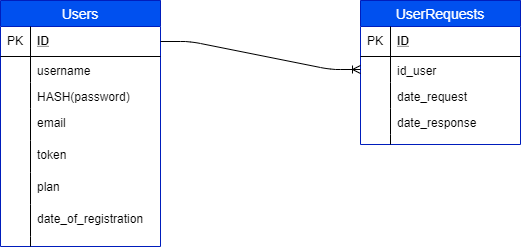

The diagram above was exported from draw.io. Its source (the exported page's mxGraphModel, read from the mxfile embedded in the PNG):
<mxGraphModel dx="1422" dy="713" grid="1" gridSize="10" guides="1" tooltips="1" connect="1" arrows="1" fold="1" page="1" pageScale="1" pageWidth="827" pageHeight="1169" math="0" shadow="0">
  <root>
    <mxCell id="0" />
    <mxCell id="1" parent="0" />
    <mxCell id="PVdf0DLdsGlfrL0I3T4d-1" value="Users" style="swimlane;fontStyle=0;childLayout=stackLayout;horizontal=1;startSize=26;fillColor=#0050ef;horizontalStack=0;resizeParent=1;resizeParentMax=0;resizeLast=0;collapsible=1;marginBottom=0;swimlaneFillColor=#ffffff;align=center;fontSize=14;strokeColor=#001DBC;fontColor=#ffffff;" vertex="1" parent="1">
      <mxGeometry x="120" y="50" width="160" height="246" as="geometry" />
    </mxCell>
    <mxCell id="PVdf0DLdsGlfrL0I3T4d-2" value="ID" style="shape=partialRectangle;top=0;left=0;right=0;bottom=1;align=left;verticalAlign=middle;fillColor=none;spacingLeft=34;spacingRight=4;overflow=hidden;rotatable=0;points=[[0,0.5],[1,0.5]];portConstraint=eastwest;dropTarget=0;fontStyle=5;fontSize=12;" vertex="1" parent="PVdf0DLdsGlfrL0I3T4d-1">
      <mxGeometry y="26" width="160" height="30" as="geometry" />
    </mxCell>
    <mxCell id="PVdf0DLdsGlfrL0I3T4d-3" value="PK" style="shape=partialRectangle;top=0;left=0;bottom=0;fillColor=none;align=left;verticalAlign=middle;spacingLeft=4;spacingRight=4;overflow=hidden;rotatable=0;points=[];portConstraint=eastwest;part=1;fontSize=12;" vertex="1" connectable="0" parent="PVdf0DLdsGlfrL0I3T4d-2">
      <mxGeometry width="30" height="30" as="geometry" />
    </mxCell>
    <mxCell id="PVdf0DLdsGlfrL0I3T4d-4" value="username" style="shape=partialRectangle;top=0;left=0;right=0;bottom=0;align=left;verticalAlign=top;fillColor=none;spacingLeft=34;spacingRight=4;overflow=hidden;rotatable=0;points=[[0,0.5],[1,0.5]];portConstraint=eastwest;dropTarget=0;fontSize=12;" vertex="1" parent="PVdf0DLdsGlfrL0I3T4d-1">
      <mxGeometry y="56" width="160" height="26" as="geometry" />
    </mxCell>
    <mxCell id="PVdf0DLdsGlfrL0I3T4d-5" value="" style="shape=partialRectangle;top=0;left=0;bottom=0;fillColor=none;align=left;verticalAlign=top;spacingLeft=4;spacingRight=4;overflow=hidden;rotatable=0;points=[];portConstraint=eastwest;part=1;fontSize=12;" vertex="1" connectable="0" parent="PVdf0DLdsGlfrL0I3T4d-4">
      <mxGeometry width="30" height="26" as="geometry" />
    </mxCell>
    <mxCell id="PVdf0DLdsGlfrL0I3T4d-6" value="HASH(password)" style="shape=partialRectangle;top=0;left=0;right=0;bottom=0;align=left;verticalAlign=top;fillColor=none;spacingLeft=34;spacingRight=4;overflow=hidden;rotatable=0;points=[[0,0.5],[1,0.5]];portConstraint=eastwest;dropTarget=0;fontSize=12;" vertex="1" parent="PVdf0DLdsGlfrL0I3T4d-1">
      <mxGeometry y="82" width="160" height="26" as="geometry" />
    </mxCell>
    <mxCell id="PVdf0DLdsGlfrL0I3T4d-7" value="" style="shape=partialRectangle;top=0;left=0;bottom=0;fillColor=none;align=left;verticalAlign=top;spacingLeft=4;spacingRight=4;overflow=hidden;rotatable=0;points=[];portConstraint=eastwest;part=1;fontSize=12;" vertex="1" connectable="0" parent="PVdf0DLdsGlfrL0I3T4d-6">
      <mxGeometry width="30" height="26" as="geometry" />
    </mxCell>
    <mxCell id="PVdf0DLdsGlfrL0I3T4d-8" value="email" style="shape=partialRectangle;top=0;left=0;right=0;bottom=0;align=left;verticalAlign=top;fillColor=none;spacingLeft=34;spacingRight=4;overflow=hidden;rotatable=0;points=[[0,0.5],[1,0.5]];portConstraint=eastwest;dropTarget=0;fontSize=12;" vertex="1" parent="PVdf0DLdsGlfrL0I3T4d-1">
      <mxGeometry y="108" width="160" height="32" as="geometry" />
    </mxCell>
    <mxCell id="PVdf0DLdsGlfrL0I3T4d-9" value="" style="shape=partialRectangle;top=0;left=0;bottom=0;fillColor=none;align=left;verticalAlign=top;spacingLeft=4;spacingRight=4;overflow=hidden;rotatable=0;points=[];portConstraint=eastwest;part=1;fontSize=12;" vertex="1" connectable="0" parent="PVdf0DLdsGlfrL0I3T4d-8">
      <mxGeometry width="30" height="32" as="geometry" />
    </mxCell>
    <mxCell id="PVdf0DLdsGlfrL0I3T4d-19" value="token" style="shape=partialRectangle;top=0;left=0;right=0;bottom=0;align=left;verticalAlign=top;fillColor=none;spacingLeft=34;spacingRight=4;overflow=hidden;rotatable=0;points=[[0,0.5],[1,0.5]];portConstraint=eastwest;dropTarget=0;fontSize=12;" vertex="1" parent="PVdf0DLdsGlfrL0I3T4d-1">
      <mxGeometry y="140" width="160" height="32" as="geometry" />
    </mxCell>
    <mxCell id="PVdf0DLdsGlfrL0I3T4d-20" value="" style="shape=partialRectangle;top=0;left=0;bottom=0;fillColor=none;align=left;verticalAlign=top;spacingLeft=4;spacingRight=4;overflow=hidden;rotatable=0;points=[];portConstraint=eastwest;part=1;fontSize=12;" vertex="1" connectable="0" parent="PVdf0DLdsGlfrL0I3T4d-19">
      <mxGeometry width="30" height="32" as="geometry" />
    </mxCell>
    <mxCell id="PVdf0DLdsGlfrL0I3T4d-23" value="plan" style="shape=partialRectangle;top=0;left=0;right=0;bottom=0;align=left;verticalAlign=top;fillColor=none;spacingLeft=34;spacingRight=4;overflow=hidden;rotatable=0;points=[[0,0.5],[1,0.5]];portConstraint=eastwest;dropTarget=0;fontSize=12;" vertex="1" parent="PVdf0DLdsGlfrL0I3T4d-1">
      <mxGeometry y="172" width="160" height="32" as="geometry" />
    </mxCell>
    <mxCell id="PVdf0DLdsGlfrL0I3T4d-24" value="" style="shape=partialRectangle;top=0;left=0;bottom=0;fillColor=none;align=left;verticalAlign=top;spacingLeft=4;spacingRight=4;overflow=hidden;rotatable=0;points=[];portConstraint=eastwest;part=1;fontSize=12;" vertex="1" connectable="0" parent="PVdf0DLdsGlfrL0I3T4d-23">
      <mxGeometry width="30" height="32" as="geometry" />
    </mxCell>
    <mxCell id="PVdf0DLdsGlfrL0I3T4d-21" value="date_of_registration" style="shape=partialRectangle;top=0;left=0;right=0;bottom=0;align=left;verticalAlign=top;fillColor=none;spacingLeft=34;spacingRight=4;overflow=hidden;rotatable=0;points=[[0,0.5],[1,0.5]];portConstraint=eastwest;dropTarget=0;fontSize=12;" vertex="1" parent="PVdf0DLdsGlfrL0I3T4d-1">
      <mxGeometry y="204" width="160" height="32" as="geometry" />
    </mxCell>
    <mxCell id="PVdf0DLdsGlfrL0I3T4d-22" value="" style="shape=partialRectangle;top=0;left=0;bottom=0;fillColor=none;align=left;verticalAlign=top;spacingLeft=4;spacingRight=4;overflow=hidden;rotatable=0;points=[];portConstraint=eastwest;part=1;fontSize=12;" vertex="1" connectable="0" parent="PVdf0DLdsGlfrL0I3T4d-21">
      <mxGeometry width="30" height="32" as="geometry" />
    </mxCell>
    <mxCell id="PVdf0DLdsGlfrL0I3T4d-10" value="" style="shape=partialRectangle;top=0;left=0;right=0;bottom=0;align=left;verticalAlign=top;fillColor=none;spacingLeft=34;spacingRight=4;overflow=hidden;rotatable=0;points=[[0,0.5],[1,0.5]];portConstraint=eastwest;dropTarget=0;fontSize=12;" vertex="1" parent="PVdf0DLdsGlfrL0I3T4d-1">
      <mxGeometry y="236" width="160" height="10" as="geometry" />
    </mxCell>
    <mxCell id="PVdf0DLdsGlfrL0I3T4d-11" value="" style="shape=partialRectangle;top=0;left=0;bottom=0;fillColor=none;align=left;verticalAlign=top;spacingLeft=4;spacingRight=4;overflow=hidden;rotatable=0;points=[];portConstraint=eastwest;part=1;fontSize=12;" vertex="1" connectable="0" parent="PVdf0DLdsGlfrL0I3T4d-10">
      <mxGeometry width="30" height="10" as="geometry" />
    </mxCell>
    <mxCell id="PVdf0DLdsGlfrL0I3T4d-25" value="UserRequests" style="swimlane;fontStyle=0;childLayout=stackLayout;horizontal=1;startSize=26;fillColor=#0050ef;horizontalStack=0;resizeParent=1;resizeParentMax=0;resizeLast=0;collapsible=1;marginBottom=0;swimlaneFillColor=#ffffff;align=center;fontSize=14;strokeColor=#001DBC;fontColor=#ffffff;" vertex="1" parent="1">
      <mxGeometry x="480" y="50" width="160" height="144" as="geometry" />
    </mxCell>
    <mxCell id="PVdf0DLdsGlfrL0I3T4d-26" value="ID" style="shape=partialRectangle;top=0;left=0;right=0;bottom=1;align=left;verticalAlign=middle;fillColor=none;spacingLeft=34;spacingRight=4;overflow=hidden;rotatable=0;points=[[0,0.5],[1,0.5]];portConstraint=eastwest;dropTarget=0;fontStyle=5;fontSize=12;" vertex="1" parent="PVdf0DLdsGlfrL0I3T4d-25">
      <mxGeometry y="26" width="160" height="30" as="geometry" />
    </mxCell>
    <mxCell id="PVdf0DLdsGlfrL0I3T4d-27" value="PK" style="shape=partialRectangle;top=0;left=0;bottom=0;fillColor=none;align=left;verticalAlign=middle;spacingLeft=4;spacingRight=4;overflow=hidden;rotatable=0;points=[];portConstraint=eastwest;part=1;fontSize=12;" vertex="1" connectable="0" parent="PVdf0DLdsGlfrL0I3T4d-26">
      <mxGeometry width="30" height="30" as="geometry" />
    </mxCell>
    <mxCell id="PVdf0DLdsGlfrL0I3T4d-28" value="id_user" style="shape=partialRectangle;top=0;left=0;right=0;bottom=0;align=left;verticalAlign=top;fillColor=none;spacingLeft=34;spacingRight=4;overflow=hidden;rotatable=0;points=[[0,0.5],[1,0.5]];portConstraint=eastwest;dropTarget=0;fontSize=12;" vertex="1" parent="PVdf0DLdsGlfrL0I3T4d-25">
      <mxGeometry y="56" width="160" height="26" as="geometry" />
    </mxCell>
    <mxCell id="PVdf0DLdsGlfrL0I3T4d-29" value="" style="shape=partialRectangle;top=0;left=0;bottom=0;fillColor=none;align=left;verticalAlign=top;spacingLeft=4;spacingRight=4;overflow=hidden;rotatable=0;points=[];portConstraint=eastwest;part=1;fontSize=12;" vertex="1" connectable="0" parent="PVdf0DLdsGlfrL0I3T4d-28">
      <mxGeometry width="30" height="26" as="geometry" />
    </mxCell>
    <mxCell id="PVdf0DLdsGlfrL0I3T4d-30" value="date_request" style="shape=partialRectangle;top=0;left=0;right=0;bottom=0;align=left;verticalAlign=top;fillColor=none;spacingLeft=34;spacingRight=4;overflow=hidden;rotatable=0;points=[[0,0.5],[1,0.5]];portConstraint=eastwest;dropTarget=0;fontSize=12;" vertex="1" parent="PVdf0DLdsGlfrL0I3T4d-25">
      <mxGeometry y="82" width="160" height="26" as="geometry" />
    </mxCell>
    <mxCell id="PVdf0DLdsGlfrL0I3T4d-31" value="" style="shape=partialRectangle;top=0;left=0;bottom=0;fillColor=none;align=left;verticalAlign=top;spacingLeft=4;spacingRight=4;overflow=hidden;rotatable=0;points=[];portConstraint=eastwest;part=1;fontSize=12;" vertex="1" connectable="0" parent="PVdf0DLdsGlfrL0I3T4d-30">
      <mxGeometry width="30" height="26" as="geometry" />
    </mxCell>
    <mxCell id="PVdf0DLdsGlfrL0I3T4d-32" value="date_response" style="shape=partialRectangle;top=0;left=0;right=0;bottom=0;align=left;verticalAlign=top;fillColor=none;spacingLeft=34;spacingRight=4;overflow=hidden;rotatable=0;points=[[0,0.5],[1,0.5]];portConstraint=eastwest;dropTarget=0;fontSize=12;" vertex="1" parent="PVdf0DLdsGlfrL0I3T4d-25">
      <mxGeometry y="108" width="160" height="26" as="geometry" />
    </mxCell>
    <mxCell id="PVdf0DLdsGlfrL0I3T4d-33" value="" style="shape=partialRectangle;top=0;left=0;bottom=0;fillColor=none;align=left;verticalAlign=top;spacingLeft=4;spacingRight=4;overflow=hidden;rotatable=0;points=[];portConstraint=eastwest;part=1;fontSize=12;" vertex="1" connectable="0" parent="PVdf0DLdsGlfrL0I3T4d-32">
      <mxGeometry width="30" height="26" as="geometry" />
    </mxCell>
    <mxCell id="PVdf0DLdsGlfrL0I3T4d-34" value="" style="shape=partialRectangle;top=0;left=0;right=0;bottom=0;align=left;verticalAlign=top;fillColor=none;spacingLeft=34;spacingRight=4;overflow=hidden;rotatable=0;points=[[0,0.5],[1,0.5]];portConstraint=eastwest;dropTarget=0;fontSize=12;" vertex="1" parent="PVdf0DLdsGlfrL0I3T4d-25">
      <mxGeometry y="134" width="160" height="10" as="geometry" />
    </mxCell>
    <mxCell id="PVdf0DLdsGlfrL0I3T4d-35" value="" style="shape=partialRectangle;top=0;left=0;bottom=0;fillColor=none;align=left;verticalAlign=top;spacingLeft=4;spacingRight=4;overflow=hidden;rotatable=0;points=[];portConstraint=eastwest;part=1;fontSize=12;" vertex="1" connectable="0" parent="PVdf0DLdsGlfrL0I3T4d-34">
      <mxGeometry width="30" height="10" as="geometry" />
    </mxCell>
    <mxCell id="PVdf0DLdsGlfrL0I3T4d-47" value="" style="edgeStyle=entityRelationEdgeStyle;fontSize=12;html=1;endArrow=ERoneToMany;entryX=0;entryY=0.5;entryDx=0;entryDy=0;exitX=1;exitY=0.5;exitDx=0;exitDy=0;" edge="1" parent="1" source="PVdf0DLdsGlfrL0I3T4d-2" target="PVdf0DLdsGlfrL0I3T4d-28">
      <mxGeometry width="100" height="100" relative="1" as="geometry">
        <mxPoint x="350" y="210" as="sourcePoint" />
        <mxPoint x="450" y="110" as="targetPoint" />
      </mxGeometry>
    </mxCell>
  </root>
</mxGraphModel>